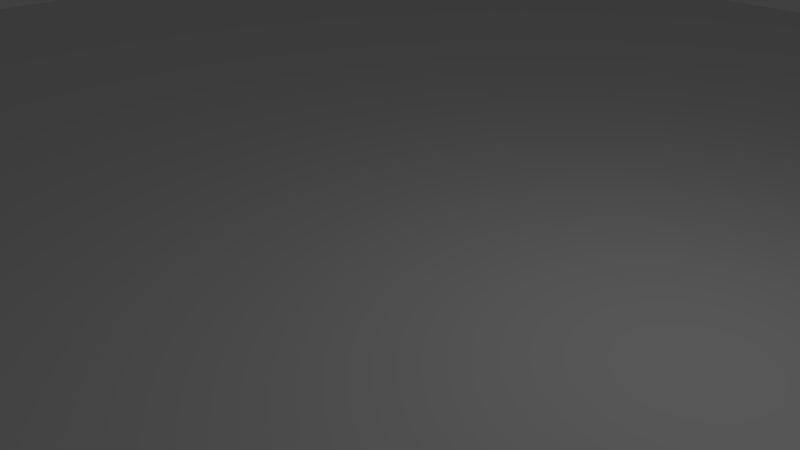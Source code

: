 # Source: cube.x.blend  (saved by Blender 2.79.0; exported with 4.5.12 LTS)
import bpy
from mathutils import Matrix  # noqa: F401  (used for matrix-valued properties, if any)

bpy.ops.wm.read_factory_settings(use_empty=True)
scene = bpy.context.scene
scene.name = 'Scene'

# ---- collections
col_collection_1 = bpy.data.collections.new('Collection 1'); scene.collection.children.link(col_collection_1)

# ---- materials (node trees are filled in below, after node groups)
mat_material = bpy.data.materials.new('Material')
mat_material.alpha_threshold = 0.0
mat_material.use_transparent_shadow = False
mat_material.roughness = 0.5
mat_material.line_color = (0.0, 0.0, 0.0, 1.0)

# ---- material node trees

# ---- world
world_world = bpy.data.worlds.new('World'); scene.world = world_world
world_world.color = (0.05088, 0.05088, 0.05088)
world_world.use_sun_shadow = False
world_world.sun_shadow_jitter_overblur = 0.0
world_world.cycles.sampling_method = 'MANUAL'

# ---- cameras
cam_camera = bpy.data.cameras.new('Camera')
cam_camera.clip_end = 100.0
cam_camera.lens = 35.0
cam_camera.sensor_width = 32.0
cam_camera.sensor_height = 18.0
cam_camera.ortho_scale = 7.314
cam_camera.dof.focus_distance = 0.0
cam_camera.dof.aperture_fstop = 128.0

# ---- lights
light_lamp = bpy.data.lights.new('Lamp', 'POINT')
light_lamp.transmission_factor = 0.0
light_lamp.cutoff_distance = 30.0
light_lamp.energy = 100.0
light_lamp.shadow_buffer_clip_start = 1.001
light_lamp.shadow_soft_size = 0.1
light_lamp.shadow_maximum_resolution = 0.006
light_lamp.use_absolute_resolution = True

# ---- meshes
me_cube = bpy.data.meshes.new('Cube')
me_cube.from_pydata([(18.06, 18.06, -0.9247), (18.06, -18.06, -0.9247), (-18.06, -18.06, -0.9247), (-18.06, 18.06, -0.9247), (18.06, 18.06, -0.1545), (18.06, -18.06, -0.1545), (-18.06, -18.06, -0.1545), (-18.06, 18.06, -0.1545)], [], [(0, 1, 2, 3), (4, 7, 6, 5), (0, 4, 5, 1), (1, 5, 6, 2), (2, 6, 7, 3), (4, 0, 3, 7)])
_uv = me_cube.uv_layers.new(name='UVMap')
_uv.uv.foreach_set('vector', [2.145, 0.5, 2.145, 2.452, -1.452, 2.452, -1.452, 0.5, 2.145, -1.452, 2.145, 0.5, -1.452, 0.5, -1.452, -1.452, 2.222, 0.5, 2.145, 0.5, 2.145, -1.452, 2.222, -1.452, 2.376, 0.5, 2.299, 0.5, 2.299, -1.452, 2.376, -1.452, 2.452, 0.5, 2.376, 0.5, 2.376, -1.452, 2.452, -1.452, 2.222, -1.452, 2.299, -1.452, 2.299, 0.5, 2.222, 0.5])
me_cube.materials.append(mat_material)
me_cube.use_remesh_preserve_volume = False
me_cube.use_remesh_preserve_attributes = False
me_cube.use_mirror_vertex_groups = False
me_cube.update()

# ---- objects
ob_cube = bpy.data.objects.new('Cube', me_cube)
ob_lamp = bpy.data.objects.new('Lamp', light_lamp)
ob_camera = bpy.data.objects.new('Camera', cam_camera)

# ---- transforms, parenting, visibility, modifiers, constraints
ob_cube.location = (0.0, 0.0, 0.0)
ob_cube.lock_rotations_4d = False
ob_cube.empty_display_type = 'ARROWS'
ob_cube.lineart.crease_threshold = 0.0
ob_lamp.location = (4.076, 1.005, 5.904)
ob_lamp.rotation_euler = (0.6503, 0.05522, 1.866)
ob_lamp.lock_rotations_4d = False
ob_lamp.empty_display_type = 'ARROWS'
ob_lamp.color = (0.0, 0.0, 0.0, 0.0)
ob_lamp.lineart.crease_threshold = 0.0
ob_camera.location = (7.481, -6.508, 5.344)
ob_camera.rotation_euler = (1.109, 0.0, 0.8149)
ob_camera.lock_rotations_4d = False
ob_camera.empty_display_type = 'ARROWS'
ob_camera.color = (0.0, 0.0, 0.0, 0.0)
ob_camera.display_type = 'WIRE'
ob_camera.lineart.crease_threshold = 0.0

# ---- collection membership
col_collection_1.objects.link(ob_cube)
col_collection_1.objects.link(ob_lamp)
col_collection_1.objects.link(ob_camera)

# ---- scene / render settings (as saved in the file)
scene.camera = ob_camera
scene.frame_start = 1; scene.frame_end = 250; scene.frame_set(1)
scene.render.engine = 'BLENDER_EEVEE_NEXT'
scene.render.resolution_percentage = 50
scene.render.dither_intensity = 0.0
scene.cycles.use_denoising = False
scene.cycles.samples = 128
scene.cycles.sampling_pattern = 'TABULATED_SOBOL'
scene.cycles.use_adaptive_sampling = False
scene.cycles.use_light_tree = False
scene.cycles.blur_glossy = 0.0
scene.cycles.sample_clamp_indirect = 0.0
scene.view_settings.view_transform = 'Standard'
bpy.context.view_layer.update()
